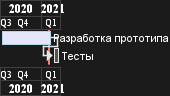

The diagram above was rendered by PlantUML. Its source (embedded in the PNG):
@startgantt
language ru
projectscale quarterly
Project starts the 20th of september 2020
[Разработка прототипа] as [TASK1] lasts 130 days
[TASK1] is colored in Lavender/LightBlue
[Тесты] lasts 20 days
[TASK1]->[Тесты]

2021-01-18 to 2021-01-22 are named [Приёмка]
2021-01-18 to 2021-01-22 are colored in salmon 
@endgantt